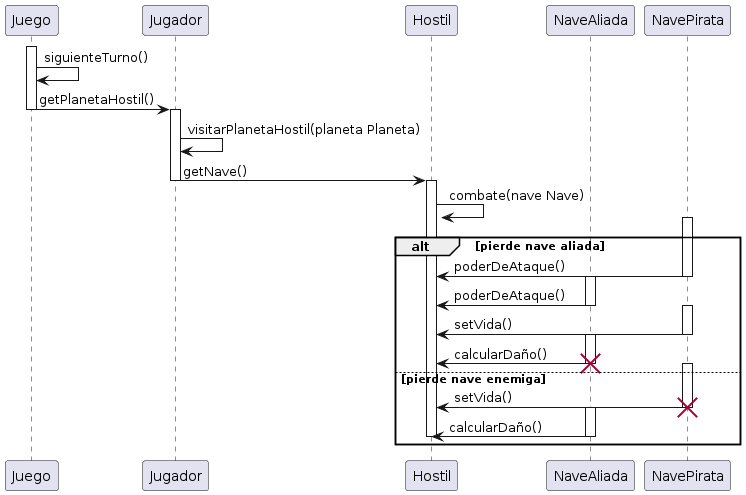

The diagram above was rendered by PlantUML. Its source (embedded in the PNG):
@startuml
participant Juego
participant Jugador
participant Hostil
participant NaveAliada
participant NavePirata

activate Juego
deactivate Juego
Juego -> Juego: siguienteTurno()
Juego -> Jugador: getPlanetaHostil()

deactivate Juego
activate Jugador
Jugador -> Jugador: visitarPlanetaHostil(planeta Planeta)
Jugador -> Hostil: getNave()
deactivate Jugador

activate Hostil
Hostil -> Hostil: combate(nave Nave)
alt pierde nave aliada
    activate NavePirata
    NavePirata -> Hostil: poderDeAtaque()
    deactivate NavePirata
    activate NaveAliada
    NaveAliada -> Hostil: poderDeAtaque()
    deactivate NaveAliada
    activate NavePirata
    NavePirata -> Hostil: setVida()
    deactivate NavePirata
    activate NaveAliada
    NaveAliada -> Hostil: calcularDaño()
    destroy NaveAliada
    deactivate NaveAliada
else pierde nave enemiga
    activate NavePirata
    NavePirata -> Hostil: setVida()
    destroy NavePirata
    deactivate NavePirata
    activate NaveAliada
    NaveAliada -> Hostil: calcularDaño()
    deactivate NaveAliada
    deactivate Hostil
end
@enduml